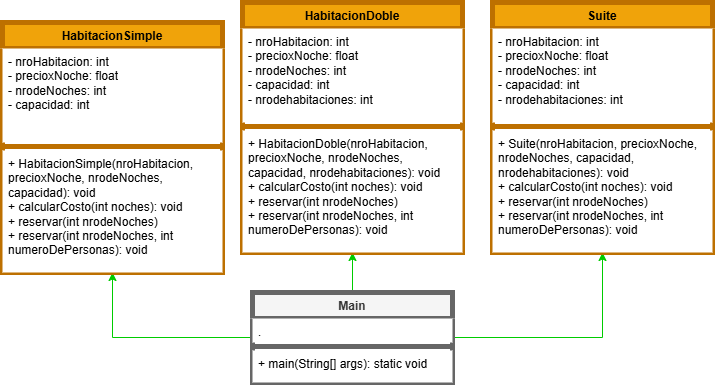

The diagram above was exported from draw.io. Its source (the exported page's mxGraphModel, read from the mxfile embedded in the PNG):
<mxGraphModel dx="1559" dy="1821" grid="1" gridSize="10" guides="1" tooltips="1" connect="1" arrows="1" fold="1" page="1" pageScale="1" pageWidth="827" pageHeight="1169" math="0" shadow="0">
  <root>
    <mxCell id="WIyWlLk6GJQsqaUBKTNV-0" />
    <mxCell id="WIyWlLk6GJQsqaUBKTNV-1" parent="WIyWlLk6GJQsqaUBKTNV-0" />
    <mxCell id="uAjW-QKlEZ9O3-RKuslo-42" style="edgeStyle=orthogonalEdgeStyle;rounded=0;orthogonalLoop=1;jettySize=auto;html=1;strokeColor=#00CC00;" edge="1" parent="WIyWlLk6GJQsqaUBKTNV-1" source="uAjW-QKlEZ9O3-RKuslo-38" target="uAjW-QKlEZ9O3-RKuslo-46">
      <mxGeometry relative="1" as="geometry">
        <mxPoint x="110" y="190" as="targetPoint" />
      </mxGeometry>
    </mxCell>
    <mxCell id="uAjW-QKlEZ9O3-RKuslo-43" style="edgeStyle=orthogonalEdgeStyle;rounded=0;orthogonalLoop=1;jettySize=auto;html=1;strokeColor=#00CC00;" edge="1" parent="WIyWlLk6GJQsqaUBKTNV-1" source="uAjW-QKlEZ9O3-RKuslo-38" target="uAjW-QKlEZ9O3-RKuslo-55">
      <mxGeometry relative="1" as="geometry">
        <mxPoint x="560" y="200" as="targetPoint" />
      </mxGeometry>
    </mxCell>
    <mxCell id="uAjW-QKlEZ9O3-RKuslo-44" style="edgeStyle=orthogonalEdgeStyle;rounded=0;orthogonalLoop=1;jettySize=auto;html=1;strokeColor=#00CC00;" edge="1" parent="WIyWlLk6GJQsqaUBKTNV-1" source="uAjW-QKlEZ9O3-RKuslo-38" target="uAjW-QKlEZ9O3-RKuslo-50">
      <mxGeometry relative="1" as="geometry">
        <mxPoint x="330" y="190" as="targetPoint" />
      </mxGeometry>
    </mxCell>
    <mxCell id="uAjW-QKlEZ9O3-RKuslo-38" value="Main" style="swimlane;fontStyle=1;align=center;verticalAlign=top;childLayout=stackLayout;horizontal=1;startSize=26;horizontalStack=0;resizeParent=1;resizeParentMax=0;resizeLast=0;collapsible=1;marginBottom=0;whiteSpace=wrap;html=1;fillColor=#f5f5f5;strokeColor=#666666;strokeWidth=5;fontColor=#333333;" vertex="1" parent="WIyWlLk6GJQsqaUBKTNV-1">
      <mxGeometry x="230" y="260" width="200" height="90" as="geometry" />
    </mxCell>
    <mxCell id="uAjW-QKlEZ9O3-RKuslo-39" value="." style="text;strokeColor=none;fillColor=default;align=left;verticalAlign=top;spacingLeft=4;spacingRight=4;overflow=hidden;rotatable=0;points=[[0,0.5],[1,0.5]];portConstraint=eastwest;whiteSpace=wrap;html=1;fillStyle=solid;" vertex="1" parent="uAjW-QKlEZ9O3-RKuslo-38">
      <mxGeometry y="26" width="200" height="24" as="geometry" />
    </mxCell>
    <mxCell id="uAjW-QKlEZ9O3-RKuslo-40" value="" style="line;strokeWidth=5;fillColor=none;align=left;verticalAlign=middle;spacingTop=-1;spacingLeft=3;spacingRight=3;rotatable=0;labelPosition=right;points=[];portConstraint=eastwest;strokeColor=inherit;" vertex="1" parent="uAjW-QKlEZ9O3-RKuslo-38">
      <mxGeometry y="50" width="200" height="8" as="geometry" />
    </mxCell>
    <mxCell id="uAjW-QKlEZ9O3-RKuslo-41" value="+ main(String[] args): static void" style="text;strokeColor=none;fillColor=default;align=left;verticalAlign=top;spacingLeft=4;spacingRight=4;overflow=hidden;rotatable=0;points=[[0,0.5],[1,0.5]];portConstraint=eastwest;whiteSpace=wrap;html=1;fillStyle=solid;" vertex="1" parent="uAjW-QKlEZ9O3-RKuslo-38">
      <mxGeometry y="58" width="200" height="32" as="geometry" />
    </mxCell>
    <mxCell id="uAjW-QKlEZ9O3-RKuslo-46" value="HabitacionSimple" style="swimlane;fontStyle=1;align=center;verticalAlign=top;childLayout=stackLayout;horizontal=1;startSize=26;horizontalStack=0;resizeParent=1;resizeParentMax=0;resizeLast=0;collapsible=1;marginBottom=0;whiteSpace=wrap;html=1;fillColor=#f0a30a;strokeColor=#BD7000;strokeWidth=5;fontColor=#000000;" vertex="1" parent="WIyWlLk6GJQsqaUBKTNV-1">
      <mxGeometry x="-20" y="-10" width="220" height="250" as="geometry" />
    </mxCell>
    <mxCell id="uAjW-QKlEZ9O3-RKuslo-47" value="- nroHabitacion: int&lt;div&gt;- precioxNoche: float&lt;/div&gt;&lt;div&gt;- nrodeNoches: int&lt;/div&gt;&lt;div&gt;- capacidad: int&lt;/div&gt;" style="text;strokeColor=none;fillColor=default;align=left;verticalAlign=top;spacingLeft=4;spacingRight=4;overflow=hidden;rotatable=0;points=[[0,0.5],[1,0.5]];portConstraint=eastwest;whiteSpace=wrap;html=1;fillStyle=solid;" vertex="1" parent="uAjW-QKlEZ9O3-RKuslo-46">
      <mxGeometry y="26" width="220" height="94" as="geometry" />
    </mxCell>
    <mxCell id="uAjW-QKlEZ9O3-RKuslo-48" value="" style="line;strokeWidth=5;fillColor=none;align=left;verticalAlign=middle;spacingTop=-1;spacingLeft=3;spacingRight=3;rotatable=0;labelPosition=right;points=[];portConstraint=eastwest;strokeColor=inherit;" vertex="1" parent="uAjW-QKlEZ9O3-RKuslo-46">
      <mxGeometry y="120" width="220" height="8" as="geometry" />
    </mxCell>
    <mxCell id="uAjW-QKlEZ9O3-RKuslo-49" value="+ HabitacionSimple(nroHabitacion, precioxNoche, nrodeNoches, capacidad): void&lt;div&gt;+ calcularCosto(int noches): void&lt;/div&gt;&lt;div&gt;+ reservar(int nrodeNoches)&lt;/div&gt;&lt;div&gt;+ reservar(int nrodeNoches, int numeroDePersonas): void&lt;/div&gt;" style="text;strokeColor=none;fillColor=default;align=left;verticalAlign=top;spacingLeft=4;spacingRight=4;overflow=hidden;rotatable=0;points=[[0,0.5],[1,0.5]];portConstraint=eastwest;whiteSpace=wrap;html=1;fillStyle=solid;" vertex="1" parent="uAjW-QKlEZ9O3-RKuslo-46">
      <mxGeometry y="128" width="220" height="122" as="geometry" />
    </mxCell>
    <mxCell id="uAjW-QKlEZ9O3-RKuslo-50" value="HabitacionDoble" style="swimlane;fontStyle=1;align=center;verticalAlign=top;childLayout=stackLayout;horizontal=1;startSize=26;horizontalStack=0;resizeParent=1;resizeParentMax=0;resizeLast=0;collapsible=1;marginBottom=0;whiteSpace=wrap;html=1;fillColor=#f0a30a;strokeColor=#BD7000;strokeWidth=5;fontColor=#000000;" vertex="1" parent="WIyWlLk6GJQsqaUBKTNV-1">
      <mxGeometry x="220" y="-30" width="220" height="250" as="geometry" />
    </mxCell>
    <mxCell id="uAjW-QKlEZ9O3-RKuslo-51" value="- nroHabitacion: int&lt;div&gt;- precioxNoche: float&lt;/div&gt;&lt;div&gt;- nrodeNoches: int&lt;/div&gt;&lt;div&gt;- capacidad: int&lt;/div&gt;&lt;div&gt;- nrodehabitaciones: int&lt;/div&gt;" style="text;strokeColor=none;fillColor=default;align=left;verticalAlign=top;spacingLeft=4;spacingRight=4;overflow=hidden;rotatable=0;points=[[0,0.5],[1,0.5]];portConstraint=eastwest;whiteSpace=wrap;html=1;fillStyle=solid;" vertex="1" parent="uAjW-QKlEZ9O3-RKuslo-50">
      <mxGeometry y="26" width="220" height="94" as="geometry" />
    </mxCell>
    <mxCell id="uAjW-QKlEZ9O3-RKuslo-52" value="" style="line;strokeWidth=5;fillColor=none;align=left;verticalAlign=middle;spacingTop=-1;spacingLeft=3;spacingRight=3;rotatable=0;labelPosition=right;points=[];portConstraint=eastwest;strokeColor=inherit;" vertex="1" parent="uAjW-QKlEZ9O3-RKuslo-50">
      <mxGeometry y="120" width="220" height="8" as="geometry" />
    </mxCell>
    <mxCell id="uAjW-QKlEZ9O3-RKuslo-53" value="+ HabitacionDoble(nroHabitacion, precioxNoche, nrodeNoches, capacidad, nrodehabitaciones): void&lt;div&gt;+ calcularCosto(int noches): void&lt;/div&gt;&lt;div&gt;+ reservar(int nrodeNoches)&lt;/div&gt;&lt;div&gt;+ reservar(int nrodeNoches, int numeroDePersonas): void&lt;/div&gt;" style="text;strokeColor=none;fillColor=default;align=left;verticalAlign=top;spacingLeft=4;spacingRight=4;overflow=hidden;rotatable=0;points=[[0,0.5],[1,0.5]];portConstraint=eastwest;whiteSpace=wrap;html=1;fillStyle=solid;" vertex="1" parent="uAjW-QKlEZ9O3-RKuslo-50">
      <mxGeometry y="128" width="220" height="122" as="geometry" />
    </mxCell>
    <mxCell id="uAjW-QKlEZ9O3-RKuslo-55" value="Suite" style="swimlane;fontStyle=1;align=center;verticalAlign=top;childLayout=stackLayout;horizontal=1;startSize=26;horizontalStack=0;resizeParent=1;resizeParentMax=0;resizeLast=0;collapsible=1;marginBottom=0;whiteSpace=wrap;html=1;fillColor=#f0a30a;strokeColor=#BD7000;strokeWidth=5;fontColor=#000000;" vertex="1" parent="WIyWlLk6GJQsqaUBKTNV-1">
      <mxGeometry x="470" y="-30" width="220" height="250" as="geometry" />
    </mxCell>
    <mxCell id="uAjW-QKlEZ9O3-RKuslo-56" value="- nroHabitacion: int&lt;div&gt;- precioxNoche: float&lt;/div&gt;&lt;div&gt;- nrodeNoches: int&lt;/div&gt;&lt;div&gt;- capacidad: int&lt;/div&gt;&lt;div&gt;- nrodehabitaciones: int&lt;/div&gt;" style="text;strokeColor=none;fillColor=default;align=left;verticalAlign=top;spacingLeft=4;spacingRight=4;overflow=hidden;rotatable=0;points=[[0,0.5],[1,0.5]];portConstraint=eastwest;whiteSpace=wrap;html=1;fillStyle=solid;" vertex="1" parent="uAjW-QKlEZ9O3-RKuslo-55">
      <mxGeometry y="26" width="220" height="94" as="geometry" />
    </mxCell>
    <mxCell id="uAjW-QKlEZ9O3-RKuslo-57" value="" style="line;strokeWidth=5;fillColor=none;align=left;verticalAlign=middle;spacingTop=-1;spacingLeft=3;spacingRight=3;rotatable=0;labelPosition=right;points=[];portConstraint=eastwest;strokeColor=inherit;" vertex="1" parent="uAjW-QKlEZ9O3-RKuslo-55">
      <mxGeometry y="120" width="220" height="8" as="geometry" />
    </mxCell>
    <mxCell id="uAjW-QKlEZ9O3-RKuslo-58" value="+ Suite(nroHabitacion, precioxNoche, nrodeNoches, capacidad, nrodehabitaciones): void&lt;div&gt;+ calcularCosto(int noches): void&lt;/div&gt;&lt;div&gt;+ reservar(int nrodeNoches)&lt;/div&gt;&lt;div&gt;+ reservar(int nrodeNoches, int numeroDePersonas): void&lt;/div&gt;" style="text;strokeColor=none;fillColor=default;align=left;verticalAlign=top;spacingLeft=4;spacingRight=4;overflow=hidden;rotatable=0;points=[[0,0.5],[1,0.5]];portConstraint=eastwest;whiteSpace=wrap;html=1;fillStyle=solid;" vertex="1" parent="uAjW-QKlEZ9O3-RKuslo-55">
      <mxGeometry y="128" width="220" height="122" as="geometry" />
    </mxCell>
  </root>
</mxGraphModel>